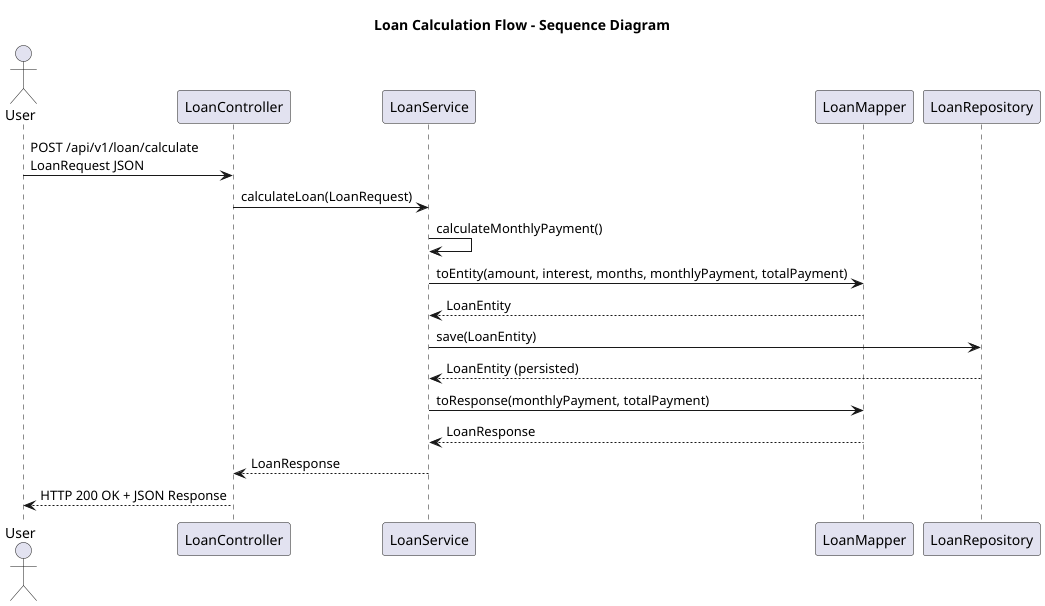

The diagram above was rendered by PlantUML. Its source (embedded in the PNG):
@startuml
title Loan Calculation Flow - Sequence Diagram

actor User
participant "LoanController" as C
participant "LoanService" as S
participant "LoanMapper" as M
participant "LoanRepository" as R

User -> C : POST /api/v1/loan/calculate\nLoanRequest JSON
C -> S : calculateLoan(LoanRequest)
S -> S : calculateMonthlyPayment()
S -> M : toEntity(amount, interest, months, monthlyPayment, totalPayment)
M --> S : LoanEntity
S -> R : save(LoanEntity)
R --> S : LoanEntity (persisted)
S -> M : toResponse(monthlyPayment, totalPayment)
M --> S : LoanResponse
S --> C : LoanResponse
C --> User : HTTP 200 OK + JSON Response
@enduml